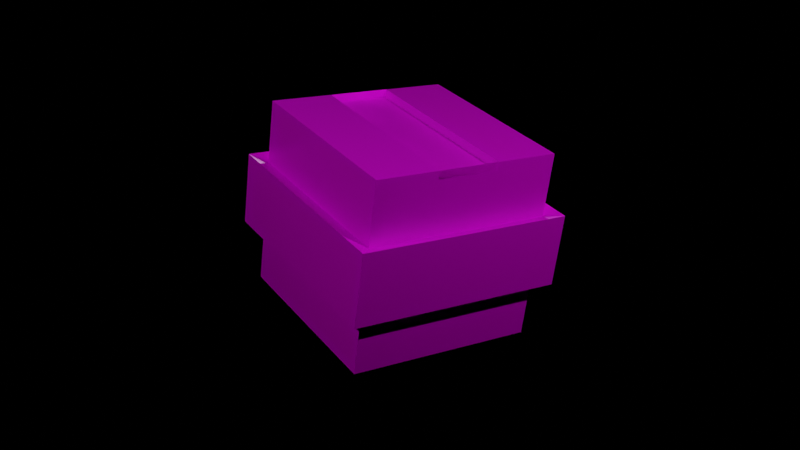 # Source: tutu.blend  (saved by Blender 2.80.75; exported with 4.5.12 LTS)
import bpy
from mathutils import Matrix  # noqa: F401  (used for matrix-valued properties, if any)

bpy.ops.wm.read_factory_settings(use_empty=True)
scene = bpy.context.scene
scene.name = 'Scene'

# ---- collections
col_collection = bpy.data.collections.new('Collection'); scene.collection.children.link(col_collection)

# ---- images (referenced by path relative to the original .blend; pixels are not part of the script)
import os
ASSET_DIR = os.environ.get("B2B_ASSET_DIR", "")  # directory of the original .blend (textures are referenced by path, not embedded)
HERE = os.path.dirname(os.path.abspath(__file__))  # packed textures are extracted next to this script under _unpacked/

def load_image(name, relpath, width, height, colorspace="sRGB"):
    """Load a texture the original file referenced (path relative to the .blend, or extracted next to this script)."""
    p = next((c for c in (os.path.join(HERE, relpath), os.path.join(ASSET_DIR, relpath)) if relpath and os.path.exists(c)), "")
    if p:
        img = bpy.data.images.load(p, check_existing=True)
        img.name = name
    else:  # same state as the original file: an image datablock whose file is absent (Cycles renders it pink)
        img = bpy.data.images.new(name, width, height)
        img.source = "FILE"
        img.filepath = "//" + (relpath or name)
    img.colorspace_settings.name = colorspace
    return img
img_material_0_basecolor_jpg = load_image('material_0_baseColor.jpg', 'material_0_baseColor.jpg', 1024, 1024, 'sRGB')
img_material_0_normals_jpg = load_image('material_0_Normals.jpg', 'material_0_Normals.jpg', 1024, 1024, 'Non-Color')

# ---- materials (node trees are filled in below, after node groups)
mat_material_001 = bpy.data.materials.new('Material.001')
mat_material_001.use_transparent_shadow = False

# ---- material node trees
mat_material_001.use_nodes = True; mat_material_001.node_tree.nodes.clear()
_N = mat_material_001.node_tree.nodes; _L = mat_material_001.node_tree.links
n0 = _N.new('ShaderNodeOutputMaterial'); n0.name = 'Material Output'; n0.location = (300, 300)
n1 = _N.new('ShaderNodeBsdfPrincipled'); n1.name = 'Principled BSDF'; n1.location = (10, 300)
n1.distribution = 'GGX'
n1.subsurface_method = 'BURLEY'
n1.inputs[2].default_value = 0.4
n1.inputs[3].default_value = 1.45
n1.inputs[27].default_value = (0.0, 0.0, 0.0, 1.0)
n1.inputs[28].default_value = 1.0
n2 = _N.new('ShaderNodeNormalMap'); n2.name = 'Normal Map'; n2.location = (-300, -300)
n2.label = 'Normal/Map'
n2.inputs[0].default_value = 0.14
n3 = _N.new('ShaderNodeTexImage'); n3.name = 'Image Texture'; n3.location = (-300, 600)
n3.image = img_material_0_basecolor_jpg
n4 = _N.new('ShaderNodeTexImage'); n4.name = 'Image Texture.001'; n4.location = (-600, -900)
n4.image = img_material_0_normals_jpg
_L.new(n1.outputs[0], n0.inputs[0])
_L.new(n2.outputs[0], n1.inputs[5])
_L.new(n3.outputs[0], n1.inputs[0])
_L.new(n4.outputs[0], n2.inputs[1])
n0.is_active_output = True

# ---- world
world_world = bpy.data.worlds.new('World'); scene.world = world_world
world_world.use_nodes = True; world_world.node_tree.nodes.clear()
_N = world_world.node_tree.nodes; _L = world_world.node_tree.links
n0 = _N.new('ShaderNodeOutputWorld'); n0.name = 'World Output'; n0.location = (300, 300)
n1 = _N.new('ShaderNodeBackground'); n1.name = 'Background'; n1.location = (10, 300)
n1.inputs[0].default_value = (0.05088, 0.05088, 0.05088, 1.0)
n1.inputs[1].default_value = 0.0
_L.new(n1.outputs[0], n0.inputs[0])
n0.is_active_output = True
world_world.color = (0.05088, 0.05088, 0.05088)
world_world.use_sun_shadow = False
world_world.sun_shadow_jitter_overblur = 0.0

# ---- cameras
cam_camera = bpy.data.cameras.new('Camera')
cam_camera.clip_end = 100.0
cam_camera.ortho_scale = 7.314

# ---- lights
light_light = bpy.data.lights.new('Light', 'POINT')
light_light.transmission_factor = 0.0
light_light.energy = 1000.0
light_light.shadow_soft_size = 0.1
light_light.shadow_maximum_resolution = 0.006
light_light.use_absolute_resolution = True
light_light_001 = bpy.data.lights.new('Light.001', 'POINT')
light_light_001.transmission_factor = 0.0
light_light_001.energy = 1000.0
light_light_001.shadow_soft_size = 0.1
light_light_001.shadow_maximum_resolution = 0.006
light_light_001.use_absolute_resolution = True
light_light_002 = bpy.data.lights.new('Light.002', 'POINT')
light_light_002.transmission_factor = 0.0
light_light_002.energy = 1000.0
light_light_002.shadow_soft_size = 0.1
light_light_002.shadow_maximum_resolution = 0.006
light_light_002.use_absolute_resolution = True

# ---- meshes
me_cube_001 = bpy.data.meshes.new('Cube.001')
me_cube_001.from_pydata([(1.0, 1.0, 1.0), (1.0, 1.0, -1.0), (1.0, -1.0, 1.0), (1.0, -1.0, -1.0), (-1.0, 1.0, 1.0), (-1.0, 1.0, -1.0), (-1.0, -1.0, 1.0), (-1.0, -1.0, -1.0), (1.0, 1.0, 0.3333), (1.0, 1.0, -0.3333), (-1.0, -1.0, -0.3333), (-1.0, -1.0, 0.3333), (1.0, -1.0, 0.3333), (1.0, -1.0, -0.3333), (-1.0, 1.0, 0.3333), (-1.0, 1.0, -0.3333), (1.15, 1.15, 0.3833), (1.15, 1.15, -0.3833), (-1.15, -1.15, -0.3833), (-1.15, -1.15, 0.3833), (1.15, -1.15, 0.3833), (1.15, -1.15, -0.3833), (-1.15, 1.15, 0.3833), (-1.15, 1.15, -0.3833), (-1.0, 0.3333, -1.0), (-1.0, -0.3333, -1.0), (1.0, 0.3333, 1.0), (1.0, -0.3333, 1.0), (-1.0, -0.3333, 1.0), (-1.0, 0.3333, 1.0), (1.0, -0.3333, -1.0), (1.0, 0.3333, -1.0), (1.0, 0.3333, -0.3333), (1.0, -0.3333, -0.3333), (1.0, 0.3333, 0.3333), (1.0, -0.3333, 0.3333), (-1.0, -0.3333, -0.3333), (-1.0, 0.3333, -0.3333), (-1.0, -0.3333, 0.3333), (-1.0, 0.3333, 0.3333), (1.15, 0.3833, -0.3833), (1.15, -0.3833, -0.3833), (1.15, 0.3833, 0.3833), (1.15, -0.3833, 0.3833), (-1.15, -0.3833, -0.3833), (-1.15, 0.3833, -0.3833), (-1.15, -0.3833, 0.3833), (-1.15, 0.3833, 0.3833), (1.0, 0.3333, 0.9117), (1.0, -0.3333, 0.9117), (-1.0, -0.3333, 0.9117), (-1.0, 0.3333, 0.9117)], [], [(27, 28, 6, 2), (12, 2, 6, 11), (39, 29, 4, 14), (25, 30, 3, 7), (35, 27, 2, 12), (14, 4, 0, 8), (5, 15, 9, 1), (9, 15, 23, 17), (30, 33, 13, 3), (32, 9, 17, 40), (24, 37, 15, 5), (36, 10, 18, 44), (3, 13, 10, 7), (10, 13, 21, 18), (23, 22, 16, 17), (41, 43, 20, 21), (45, 47, 22, 23), (21, 20, 19, 18), (12, 11, 19, 20), (39, 14, 22, 47), (35, 12, 20, 43), (14, 8, 16, 22), (8, 34, 42, 16), (34, 35, 43, 42), (11, 38, 46, 19), (38, 39, 47, 46), (18, 19, 46, 44), (44, 46, 47, 45), (17, 16, 42, 40), (40, 42, 43, 41), (15, 37, 45, 23), (37, 36, 44, 45), (7, 10, 36, 25), (25, 36, 37, 24), (13, 33, 41, 21), (33, 32, 40, 41), (1, 9, 32, 31), (31, 32, 33, 30), (8, 0, 26, 34), (34, 26, 27, 35), (5, 1, 31, 24), (24, 31, 30, 25), (11, 6, 28, 38), (38, 28, 29, 39), (0, 4, 29, 26), (26, 29, 51, 48), (48, 51, 50, 49), (29, 28, 50, 51), (27, 26, 48, 49), (28, 27, 49, 50)])
me_cube_001.polygons.foreach_set('use_smooth', [True] * 50)
_k = set([(0, 4), (0, 8), (0, 26), (1, 5), (1, 9), (1, 31), (2, 6), (2, 12), (2, 27), (3, 7), (3, 13), (3, 30), (4, 14), (4, 29), (5, 15), (5, 24), (6, 11), (6, 28), (7, 10), (7, 25), (8, 14), (8, 16), (8, 34), (9, 15), (9, 17), (9, 32), (10, 13), (10, 18), (10, 36), (11, 12), (11, 19), (11, 38), (12, 20), (12, 35), (13, 21), (13, 33), (14, 22), (14, 39), (15, 23), (15, 37), (16, 17), (16, 22), (16, 42), (17, 23), (17, 40), (18, 19), (18, 21), (18, 44), (19, 20), (19, 46), (20, 21), (20, 43), (21, 41), (22, 23), (22, 47), (23, 45), (24, 25), (26, 27), (26, 29), (26, 48), (27, 28), (27, 49), (28, 29), (28, 50), (29, 51), (30, 31), (32, 33), (34, 35), (36, 37), (38, 39), (40, 41), (42, 43), (44, 45), (46, 47), (48, 49), (48, 51), (49, 50), (50, 51)])
me_cube_001.attributes.new('sharp_edge', 'BOOLEAN', 'EDGE').data.foreach_set('value', [ (min(e.vertices), max(e.vertices)) in _k for e in me_cube_001.edges])
_uv = me_cube_001.uv_layers.new(name='UVMap')
_uv.uv.foreach_set('vector', [0.0001998, 0.2222, 0.3331, 0.2222, 0.3331, 0.3331, 0.0001998, 0.3331, 0.1112, 0.9998, 0.0001998, 0.9998, 0.0001998, 0.6669, 0.1112, 0.6669, 0.4445, 0.2222, 0.4445, 0.3331, 0.3335, 0.3331, 0.3335, 0.2222, 0.6534, 0.8926, 0.9864, 0.8926, 0.9864, 1.004, 0.6534, 1.004, 0.7778, 0.1112, 0.6669, 0.1112, 0.6669, 0.0001998, 0.7778, 0.0001998, 0.3331, 0.5555, 0.3331, 0.6665, 0.0001998, 0.6665, 0.0001998, 0.5555, 0.3331, 0.3335, 0.3331, 0.4445, 0.0001998, 0.4445, 0.0001998, 0.3335, 0.0001998, 0.4445, 0.3331, 0.4445, 0.3331, 0.4445, 0.0001998, 0.4445, 0.9998, 0.1112, 0.8888, 0.1112, 0.8888, 0.0001998, 0.9998, 0.0001998, 0.8888, 0.2222, 0.8888, 0.3331, 0.8888, 0.3331, 0.8888, 0.2222, 0.4445, 0.0001998, 0.4445, 0.1112, 0.3335, 0.1112, 0.3335, 0.0001998, 0.5555, 0.1112, 0.6665, 0.1112, 0.6665, 0.1112, 0.5555, 0.1112, 0.3331, 0.9998, 0.2222, 0.9998, 0.2222, 0.6669, 0.3331, 0.6669, 0.2222, 0.6669, 0.2222, 0.9998, 0.2222, 0.9998, 0.2222, 0.6669, 0.3331, 0.4445, 0.3331, 0.5555, 0.0001998, 0.5555, 0.0001998, 0.4445, 0.8888, 0.1112, 0.7778, 0.1112, 0.7778, 0.0001998, 0.8888, 0.0001998, 0.4445, 0.1112, 0.4445, 0.2222, 0.3335, 0.2222, 0.3335, 0.1112, 0.2222, 0.9998, 0.1112, 0.9998, 0.1112, 0.6669, 0.2222, 0.6669, 0.1112, 0.9998, 0.1112, 0.6669, 0.1112, 0.6669, 0.1112, 0.9998, 0.4445, 0.2222, 0.3335, 0.2222, 0.3335, 0.2222, 0.4445, 0.2222, 0.7778, 0.1112, 0.7778, 0.0001998, 0.7778, 0.0001998, 0.7778, 0.1112, 0.3331, 0.5555, 0.0001998, 0.5555, 0.0001998, 0.5555, 0.3331, 0.5555, 0.7778, 0.3331, 0.7778, 0.2222, 0.7778, 0.2222, 0.7778, 0.3331, 0.7778, 0.2222, 0.7778, 0.1112, 0.7778, 0.1112, 0.7778, 0.2222, 0.6665, 0.2222, 0.5555, 0.2222, 0.5555, 0.2222, 0.6665, 0.2222, 0.5555, 0.2222, 0.4445, 0.2222, 0.4445, 0.2222, 0.5555, 0.2222, 0.6665, 0.1112, 0.6665, 0.2222, 0.5555, 0.2222, 0.5555, 0.1112, 0.5555, 0.1112, 0.5555, 0.2222, 0.4445, 0.2222, 0.4445, 0.1112, 0.8888, 0.3331, 0.7778, 0.3331, 0.7778, 0.2222, 0.8888, 0.2222, 0.8888, 0.2222, 0.7778, 0.2222, 0.7778, 0.1112, 0.8888, 0.1112, 0.3335, 0.1112, 0.4445, 0.1112, 0.4445, 0.1112, 0.3335, 0.1112, 0.4445, 0.1112, 0.5555, 0.1112, 0.5555, 0.1112, 0.4445, 0.1112, 0.6665, 0.0001998, 0.6665, 0.1112, 0.5555, 0.1112, 0.5555, 0.0001998, 0.5555, 0.0001998, 0.5555, 0.1112, 0.4445, 0.1112, 0.4445, 0.0001998, 0.8888, 0.0001998, 0.8888, 0.1112, 0.8888, 0.1112, 0.8888, 0.0001998, 0.8888, 0.1112, 0.8888, 0.2222, 0.8888, 0.2222, 0.8888, 0.1112, 0.9998, 0.3331, 0.8888, 0.3331, 0.8888, 0.2222, 0.9998, 0.2222, 0.9998, 0.2222, 0.8888, 0.2222, 0.8888, 0.1112, 0.9998, 0.1112, 0.7778, 0.3331, 0.6669, 0.3331, 0.6669, 0.2222, 0.7778, 0.2222, 0.7778, 0.2222, 0.6669, 0.2222, 0.6669, 0.1112, 0.7778, 0.1112, 0.6534, 0.6707, 0.9864, 0.6707, 0.9864, 0.7816, 0.6534, 0.7816, 0.6534, 0.7816, 0.9864, 0.7816, 0.9864, 0.8926, 0.6534, 0.8926, 0.6665, 0.2222, 0.6665, 0.3331, 0.5555, 0.3331, 0.5555, 0.2222, 0.5555, 0.2222, 0.5555, 0.3331, 0.4445, 0.3331, 0.4445, 0.2222, 0.0001998, 0.0001998, 0.3331, 0.0001998, 0.3331, 0.1112, 0.0001998, 0.1112, 0.0001998, 0.1112, 0.3331, 0.1112, 0.3331, 0.1112, 0.0001998, 0.1112, 0.0001998, 0.1112, 0.3331, 0.1112, 0.3331, 0.2222, 0.0001998, 0.2222, 0.4445, 0.3331, 0.5555, 0.3331, 0.5555, 0.3331, 0.4445, 0.3331, 0.6669, 0.1112, 0.6669, 0.2222, 0.6669, 0.2222, 0.6669, 0.1112, 0.3331, 0.2222, 0.0001998, 0.2222, 0.0001998, 0.2222, 0.3331, 0.2222])
me_cube_001.materials.append(mat_material_001)
me_cube_001.use_remesh_preserve_volume = False
me_cube_001.use_remesh_preserve_attributes = False
me_cube_001.use_mirror_vertex_groups = False
me_cube_001.update()
me_cube_001.normals_split_custom_set([tuple(v) for v in zip(*[iter([0.0, 0.0, 1.0, 0.0, 0.0, 1.0, 0.0, 0.0, 1.0, 0.0, 0.0, 1.0, 0.0, -1.0, 0.0, 0.0, -1.0, 0.0, 0.0, -1.0, 0.0, 0.0, -1.0, 0.0, -1.0, 0.0, 0.0, -1.0, 0.0, 0.0, -1.0, 0.0, 0.0, -1.0, 0.0, 0.0, 0.0, 0.0, -1.0, 0.0, 0.0, -1.0, 0.0, 0.0, -1.0, 0.0, 0.0, -1.0, 1.0, 0.0, 0.0, 1.0, 0.0, 0.0, 1.0, 0.0, 0.0, 1.0, 0.0, 0.0, 0.0, 1.0, 0.0, 0.0, 1.0, 0.0, 0.0, 1.0, 0.0, 0.0, 1.0, 0.0, 0.0, 1.0, 0.0, 0.0, 1.0, 0.0, 0.0, 1.0, 0.0, 0.0, 1.0, 0.0, 0.0, -0.3162, -0.9487, 0.0, -0.3162, -0.9487, 0.0, -0.3162, -0.9487, 0.0, -0.3162, -0.9487, 1.0, 0.0, 0.0, 1.0, 0.0, 0.0, 1.0, 0.0, 0.0, 1.0, 0.0, 0.0, -0.3162, 2.621e-08, -0.9487, -0.3162, 6.556e-09, -0.9487, -0.3162, 6.556e-09, -0.9487, -0.3162, 1.98e-08, -0.9487, -1.0, 0.0, 0.0, -1.0, 0.0, 0.0, -1.0, 0.0, 0.0, -1.0, 0.0, 0.0, 0.3162, 1.98e-08, -0.9487, 0.3162, 3.945e-08, -0.9487, 0.3162, 3.945e-08, -0.9487, 0.3162, 2.621e-08, -0.9487, 0.0, -1.0, 0.0, 0.0, -1.0, 0.0, 0.0, -1.0, 0.0, 0.0, -1.0, 0.0, 0.0, 0.3162, -0.9487, 0.0, 0.3162, -0.9487, 0.0, 0.3162, -0.9487, 0.0, 0.3162, -0.9487, 0.0, 1.0, 0.0, 0.0, 1.0, 0.0, 0.0, 1.0, 0.0, 0.0, 1.0, 0.0, 1.0, -1.014e-07, 0.0, 1.0, -1.014e-07, 0.0, 1.0, -2.028e-07, 0.0, 1.0, -2.028e-07, 0.0, -1.0, 1.014e-07, 0.0, -1.0, 1.014e-07, 0.0, -1.0, 2.028e-07, 0.0, -1.0, 2.028e-07, 0.0, 0.0, -1.0, 0.0, 0.0, -1.0, 0.0, 0.0, -1.0, 0.0, 0.0, -1.0, 0.0, 0.0, 0.3162, 0.9487, 0.0, 0.3162, 0.9487, 0.0, 0.3162, 0.9487, 0.0, 0.3162, 0.9487, 0.3162, -2.357e-08, 0.9487, 0.3162, 0.0, 0.9487, 0.3162, 0.0, 0.9487, 0.3162, -1.588e-08, 0.9487, -0.3162, -3.917e-09, 0.9487, -0.3162, 0.0, 0.9487, -0.3162, 0.0, 0.9487, -0.3162, -2.639e-09, 0.9487, 0.0, -0.3162, 0.9487, 0.0, -0.3162, 0.9487, 0.0, -0.3162, 0.9487, 0.0, -0.3162, 0.9487, -0.3162, -3.945e-08, 0.9487, -0.3162, -1.98e-08, 0.9487, -0.3162, -2.621e-08, 0.9487, -0.3162, -3.945e-08, 0.9487, -0.3162, -1.98e-08, 0.9487, -0.3162, -3.917e-09, 0.9487, -0.3162, -2.639e-09, 0.9487, -0.3162, -2.621e-08, 0.9487, 0.3162, -6.556e-09, 0.9487, 0.3162, -2.621e-08, 0.9487, 0.3162, -1.98e-08, 0.9487, 0.3162, -6.556e-09, 0.9487, 0.3162, -2.621e-08, 0.9487, 0.3162, -2.357e-08, 0.9487, 0.3162, -1.588e-08, 0.9487, 0.3162, -1.98e-08, 0.9487, -1.0, 1.014e-07, 0.0, -1.0, 1.014e-07, 0.0, -1.0, 5.071e-08, 0.0, -1.0, 5.071e-08, 0.0, -1.0, 5.071e-08, 0.0, -1.0, 5.071e-08, 0.0, -1.0, 1.014e-07, 0.0, -1.0, 1.014e-07, 0.0, 1.0, -1.014e-07, 0.0, 1.0, -1.014e-07, 0.0, 1.0, -5.071e-08, 0.0, 1.0, -5.071e-08, 0.0, 1.0, -5.071e-08, 0.0, 1.0, -5.071e-08, 0.0, 1.0, -1.014e-07, 0.0, 1.0, -1.014e-07, 0.0, 0.3162, 0.0, -0.9487, 0.3162, 3.917e-09, -0.9487, 0.3162, 2.639e-09, -0.9487, 0.3162, 0.0, -0.9487, 0.3162, 3.917e-09, -0.9487, 0.3162, 1.98e-08, -0.9487, 0.3162, 2.621e-08, -0.9487, 0.3162, 2.639e-09, -0.9487, -1.0, 0.0, 0.0, -1.0, 0.0, 0.0, -1.0, 0.0, 0.0, -1.0, 0.0, 0.0, -1.0, 0.0, 0.0, -1.0, 0.0, 0.0, -1.0, 0.0, 0.0, -1.0, 0.0, 0.0, -0.3162, 0.0, -0.9487, -0.3162, 2.357e-08, -0.9487, -0.3162, 1.588e-08, -0.9487, -0.3162, 0.0, -0.9487, -0.3162, 2.357e-08, -0.9487, -0.3162, 2.621e-08, -0.9487, -0.3162, 1.98e-08, -0.9487, -0.3162, 1.588e-08, -0.9487, 1.0, 0.0, 0.0, 1.0, 0.0, 0.0, 1.0, 0.0, 0.0, 1.0, 0.0, 0.0, 1.0, 0.0, 0.0, 1.0, 0.0, 0.0, 1.0, 0.0, 0.0, 1.0, 0.0, 0.0, 1.0, 0.0, 0.0, 1.0, 0.0, 0.0, 1.0, 0.0, 0.0, 1.0, 0.0, 0.0, 1.0, 0.0, 0.0, 1.0, 0.0, 0.0, 1.0, 0.0, 0.0, 1.0, 0.0, 0.0, 0.0, 0.0, -1.0, 0.0, 0.0, -1.0, 0.0, 0.0, -1.0, 0.0, 0.0, -1.0, 0.0, 0.0, -1.0, 0.0, 0.0, -1.0, 0.0, 0.0, -1.0, 0.0, 0.0, -1.0, -1.0, 0.0, 0.0, -1.0, 0.0, 0.0, -1.0, 0.0, 0.0, -1.0, 0.0, 0.0, -1.0, 0.0, 0.0, -1.0, 0.0, 0.0, -1.0, 0.0, 0.0, -1.0, 0.0, 0.0, 0.0, 0.0, 1.0, 0.0, 0.0, 1.0, 0.0, 0.0, 1.0, 0.0, 0.0, 1.0, 0.0, -1.0, 0.0, 0.0, -1.0, 0.0, 0.0, -1.0, 0.0, 0.0, -1.0, 0.0, 0.0, 0.0, 1.0, 0.0, 0.0, 1.0, 0.0, 0.0, 1.0, 0.0, 0.0, 1.0, 1.0, 0.0, 0.0, 1.0, 0.0, 0.0, 1.0, 0.0, 0.0, 1.0, 0.0, 0.0, -1.0, 0.0, 0.0, -1.0, 0.0, 0.0, -1.0, 0.0, 0.0, -1.0, 0.0, 0.0, 0.0, 1.0, 0.0, 0.0, 1.0, 0.0, 0.0, 1.0, 0.0, 0.0, 1.0, 0.0])] * 3)])

# ---- objects
ob_light = bpy.data.objects.new('Light', light_light)
ob_camera = bpy.data.objects.new('Camera', cam_camera)
ob_cube = bpy.data.objects.new('Cube', me_cube_001)
ob_light_001 = bpy.data.objects.new('Light.001', light_light_001)
ob_light_002 = bpy.data.objects.new('Light.002', light_light_002)

# ---- transforms, parenting, visibility, modifiers, constraints
ob_light.location = (-1.239, -7.959, 7.899)
ob_light.rotation_euler = (0.6503, 0.05522, 1.866)
ob_light.lock_rotations_4d = False
ob_light.empty_display_type = 'ARROWS'
ob_light.color = (0.0, 0.0, 0.0, 0.0)
ob_light.lineart.crease_threshold = 0.0
ob_camera.location = (7.359, -6.926, 4.958)
ob_camera.rotation_euler = (1.109, 0.0, 0.8149)
ob_camera.lock_rotations_4d = False
ob_camera.empty_display_type = 'ARROWS'
ob_camera.color = (0.0, 0.0, 0.0, 0.0)
ob_camera.display_type = 'WIRE'
ob_camera.lineart.crease_threshold = 0.0
ob_cube.location = (0.0, 0.0, 0.0)
ob_cube.rotation_euler = (-0.1007, 0.05307, -0.1956)
ob_cube.color = (0.8, 0.8, 0.8, 1.0)
ob_cube.lineart.crease_threshold = 0.0
ob_light_001.location = (-2.997, 3.523, 0.6619)
ob_light_001.rotation_euler = (0.6503, 0.05522, 1.866)
ob_light_001.lock_rotations_4d = False
ob_light_001.empty_display_type = 'ARROWS'
ob_light_001.color = (0.0, 0.0, 0.0, 0.0)
ob_light_001.lineart.crease_threshold = 0.0
ob_light_002.location = (6.573, 1.603, 6.399)
ob_light_002.rotation_euler = (0.6503, 0.05522, 1.866)
ob_light_002.lock_rotations_4d = False
ob_light_002.empty_display_type = 'ARROWS'
ob_light_002.color = (0.0, 0.0, 0.0, 0.0)
ob_light_002.lineart.crease_threshold = 0.0

# ---- collection membership
col_collection.objects.link(ob_light)
col_collection.objects.link(ob_camera)
col_collection.objects.link(ob_cube)
col_collection.objects.link(ob_light_001)
col_collection.objects.link(ob_light_002)

# ---- scene / render settings (as saved in the file)
scene.camera = ob_camera
scene.frame_start = 1; scene.frame_end = 20; scene.frame_set(6)
scene.render.engine = 'BLENDER_EEVEE_NEXT'
scene.render.image_settings.file_format = 'FFMPEG'
scene.render.image_settings.color_mode = 'RGB'
scene.cycles.use_denoising = False
scene.cycles.samples = 128
scene.cycles.sampling_pattern = 'TABULATED_SOBOL'
scene.cycles.use_adaptive_sampling = False
scene.cycles.use_light_tree = False
scene.view_settings.view_transform = 'Filmic'
bpy.context.view_layer.update()
